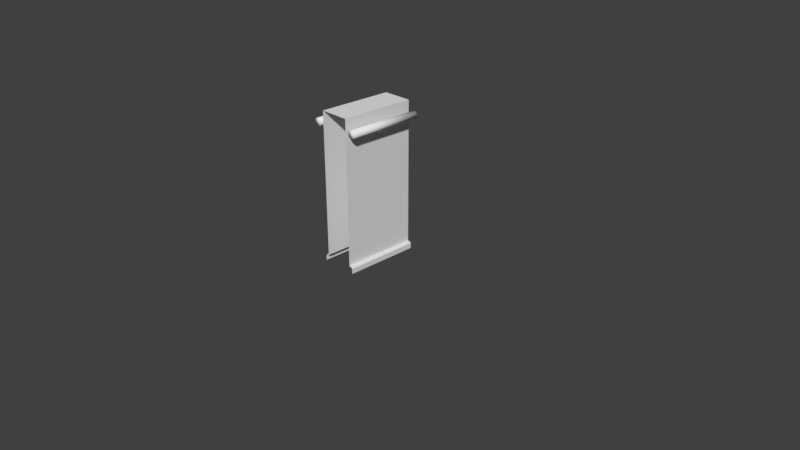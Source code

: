 # Source: wall_with_pole.blend  (saved by Blender 2.79.0; exported with 4.5.12 LTS)
import bpy
from mathutils import Matrix  # noqa: F401  (used for matrix-valued properties, if any)

bpy.ops.wm.read_factory_settings(use_empty=True)
scene = bpy.context.scene
scene.name = 'Scene'

# ---- collections
col_collection_1 = bpy.data.collections.new('Collection 1'); scene.collection.children.link(col_collection_1)

# ---- materials (node trees are filled in below, after node groups)
mat_bake = bpy.data.materials.new('bake')
mat_bake.alpha_threshold = 0.0
mat_bake.use_transparent_shadow = False
mat_bake.roughness = 0.5
mat_bake.specular_intensity = 0.0
mat_material_003 = bpy.data.materials.new('Material.003')
mat_material_003.alpha_threshold = 0.0
mat_material_003.use_transparent_shadow = False
mat_material_003.diffuse_color = (0.05781, 0.0331, 0.01521, 1.0)
mat_material_003.roughness = 0.5
mat_material_003.specular_intensity = 0.1667
mat_material_001 = bpy.data.materials.new('Material.001')
mat_material_001.alpha_threshold = 0.0
mat_material_001.use_transparent_shadow = False
mat_material_001.roughness = 0.5
mat_material_001.specular_intensity = 0.0
mat_material = bpy.data.materials.new('Material')
mat_material.alpha_threshold = 0.0
mat_material.use_transparent_shadow = False
mat_material.diffuse_color = (0.0, 0.0, 0.0, 1.0)
mat_material.roughness = 0.5
mat_material.specular_intensity = 0.0
mat_material.line_color = (0.0, 0.0, 0.0, 1.0)

# ---- material node trees

# ---- world
world_world = bpy.data.worlds.new('World'); scene.world = world_world
world_world.color = (0.05088, 0.05088, 0.05088)
world_world.use_sun_shadow = False
world_world.sun_shadow_jitter_overblur = 0.0
world_world.cycles.sampling_method = 'MANUAL'

# ---- cameras
cam_camera = bpy.data.cameras.new('Camera')
cam_camera.clip_end = 100.0
cam_camera.lens = 35.0
cam_camera.sensor_width = 32.0
cam_camera.sensor_height = 18.0
cam_camera.ortho_scale = 7.314
cam_camera.dof.focus_distance = 0.0
cam_camera.dof.aperture_fstop = 128.0

# ---- lights
light_lamp = bpy.data.lights.new('Lamp', 'POINT')
light_lamp.transmission_factor = 0.0
light_lamp.cutoff_distance = 30.0
light_lamp.energy = 100.0
light_lamp.shadow_buffer_clip_start = 1.001
light_lamp.shadow_soft_size = 0.1
light_lamp.shadow_maximum_resolution = 0.006
light_lamp.use_absolute_resolution = True

# ---- meshes
me_cylinder_009 = bpy.data.meshes.new('Cylinder.009')
me_cylinder_009.from_pydata([(-0.2495, 0.4997, 1.835), (-0.2495, -0.4998, 1.835), (-0.2533, 0.4997, 1.816), (-0.2533, -0.4998, 1.816), (-0.2644, 0.4997, 1.799), (-0.2644, -0.4998, 1.799), (-0.2809, 0.4997, 1.788), (-0.2809, -0.4998, 1.788), (-0.3003, 0.4997, 1.784), (-0.3003, -0.4998, 1.784), (-0.3198, 0.4997, 1.788), (-0.3198, -0.4998, 1.788), (-0.3363, 0.4997, 1.799), (-0.3363, -0.4998, 1.799), (-0.3473, 0.4997, 1.816), (-0.3473, -0.4998, 1.816), (-0.3512, 0.4997, 1.835), (-0.3512, -0.4998, 1.835), (-0.3473, 0.4997, 1.855), (-0.3473, -0.4998, 1.855), (-0.3363, 0.4997, 1.871), (-0.3363, -0.4998, 1.871), (-0.3198, 0.4997, 1.882), (-0.3198, -0.4998, 1.882), (-0.3003, 0.4997, 1.886), (-0.3003, -0.4998, 1.886), (-0.2809, 0.4997, 1.882), (-0.2809, -0.4998, 1.882), (-0.2644, 0.4997, 1.871), (-0.2644, -0.4998, 1.871), (-0.2533, 0.4997, 1.855), (-0.2533, -0.4998, 1.855), (-0.1946, -0.04173, 1.732), (-0.2573, -0.04204, 1.787), (-0.1949, -0.04008, 1.715), (-0.2687, -0.03884, 1.776), (-0.1957, -0.03233, 1.701), (-0.2783, -0.02973, 1.766), (-0.1968, -0.01966, 1.69), (-0.2847, -0.01609, 1.76), (-0.198, -0.00399, 1.686), (-0.287, 6.183e-09, 1.757), (-0.1993, 0.01228, 1.687), (-0.2847, 0.01609, 1.76), (-0.2003, 0.02669, 1.695), (-0.2783, 0.02973, 1.766), (-0.2009, 0.03703, 1.708), (-0.2687, 0.03884, 1.776), (-0.201, 0.04173, 1.724), (-0.2573, 0.04204, 1.787), (-0.2007, 0.04008, 1.74), (-0.2459, 0.03884, 1.798), (-0.1999, 0.03233, 1.754), (-0.2363, 0.02973, 1.808), (-0.1988, 0.01966, 1.765), (-0.2298, 0.01609, 1.815), (-0.1976, 0.00399, 1.769), (-0.2275, 1.991e-08, 1.817), (-0.1964, -0.01228, 1.768), (-0.2298, -0.01609, 1.815), (-0.1954, -0.02669, 1.76), (-0.2363, -0.02973, 1.808), (-0.1948, -0.03703, 1.747), (-0.2459, -0.03884, 1.798), (-0.2962, -0.03884, 1.803), (-0.2848, -0.04204, 1.815), (-0.3059, -0.02973, 1.794), (-0.3123, -0.01609, 1.787), (-0.3146, -2.364e-09, 1.785), (-0.3123, 0.01609, 1.787), (-0.3059, 0.02973, 1.794), (-0.2962, 0.03884, 1.803), (-0.2848, 0.04204, 1.815), (-0.2735, 0.03884, 1.826), (-0.2638, 0.02973, 1.836), (-0.2574, 0.01609, 1.842), (-0.2551, 1.136e-08, 1.844), (-0.2574, -0.01609, 1.842), (-0.2638, -0.02973, 1.836), (-0.2735, -0.03884, 1.826), (0.2, 0.5, 2.0), (0.2, -0.5, 2.0), (-0.2, 0.5, 2.0), (-0.2, -0.5, 2.0), (0.2, -0.5, 0.09023), (-0.2, -0.5, 0.09023), (-0.2, 0.5, 0.09023), (0.2, 0.5, 0.09023), (0.25, -0.5, 2.428e-07), (0.25, 0.5, 2.428e-07), (-0.25, -0.5, 1.454e-07), (-0.25, 0.5, 1.454e-07), (-0.23, -0.5, 0.09023), (-0.25, -0.5, 0.07023), (-0.25, 0.5, 0.07023), (-0.23, 0.5, 0.09023), (0.25, -0.5, 0.07023), (0.23, -0.5, 0.09023), (0.23, 0.5, 0.09023), (0.25, 0.5, 0.07023), (0.2488, -0.4997, 1.835), (0.2488, 0.4998, 1.835), (0.2527, -0.4997, 1.816), (0.2527, 0.4998, 1.816), (0.2637, -0.4997, 1.799), (0.2637, 0.4998, 1.799), (0.2802, -0.4997, 1.788), (0.2802, 0.4998, 1.788), (0.2997, -0.4997, 1.784), (0.2997, 0.4998, 1.784), (0.3191, -0.4997, 1.788), (0.3191, 0.4998, 1.788), (0.3356, -0.4997, 1.799), (0.3356, 0.4998, 1.799), (0.3467, -0.4997, 1.816), (0.3467, 0.4998, 1.816), (0.3505, -0.4997, 1.835), (0.3505, 0.4998, 1.835), (0.3467, -0.4997, 1.855), (0.3467, 0.4998, 1.855), (0.3356, -0.4997, 1.871), (0.3356, 0.4998, 1.871), (0.3191, -0.4997, 1.882), (0.3191, 0.4998, 1.882), (0.2997, -0.4997, 1.886), (0.2997, 0.4998, 1.886), (0.2802, -0.4997, 1.882), (0.2802, 0.4998, 1.882), (0.2637, -0.4997, 1.871), (0.2637, 0.4998, 1.871), (0.2527, -0.4997, 1.855), (0.2527, 0.4998, 1.855), (0.1939, 0.04173, 1.732), (0.2566, 0.04204, 1.787), (0.1942, 0.04008, 1.715), (0.268, 0.03884, 1.776), (0.195, 0.03233, 1.701), (0.2776, 0.02973, 1.766), (0.1961, 0.01966, 1.69), (0.2841, 0.01609, 1.76), (0.1974, 0.00399, 1.686), (0.2863, -1.838e-09, 1.757), (0.1986, -0.01228, 1.687), (0.2841, -0.01609, 1.76), (0.1996, -0.02669, 1.695), (0.2776, -0.02973, 1.766), (0.2002, -0.03703, 1.708), (0.268, -0.03884, 1.776), (0.2004, -0.04173, 1.724), (0.2566, -0.04204, 1.787), (0.2, -0.04008, 1.74), (0.2452, -0.03884, 1.798), (0.1993, -0.03233, 1.754), (0.2356, -0.02973, 1.808), (0.1982, -0.01966, 1.765), (0.2291, -0.01609, 1.815), (0.1969, -0.00399, 1.769), (0.2269, 3.811e-09, 1.817), (0.1957, 0.01228, 1.768), (0.2291, 0.01609, 1.815), (0.1947, 0.02669, 1.76), (0.2356, 0.02973, 1.808), (0.1941, 0.03703, 1.747), (0.2452, 0.03884, 1.798), (0.2955, 0.03884, 1.803), (0.2842, 0.04204, 1.815), (0.3052, 0.02973, 1.794), (0.3116, 0.01609, 1.787), (0.3139, -2.275e-09, 1.785), (0.3116, -0.01609, 1.787), (0.3052, -0.02973, 1.794), (0.2955, -0.03884, 1.803), (0.2842, -0.04204, 1.815), (0.2728, -0.03884, 1.826), (0.2631, -0.02973, 1.836), (0.2567, -0.01609, 1.842), (0.2544, 3.373e-09, 1.844), (0.2567, 0.01609, 1.842), (0.2631, 0.02973, 1.836), (0.2728, 0.03884, 1.826)], [], [(0, 1, 3, 2), (2, 3, 5, 4), (4, 5, 7, 6), (6, 7, 9, 8), (8, 9, 11, 10), (10, 11, 13, 12), (12, 13, 15, 14), (14, 15, 17, 16), (16, 17, 19, 18), (18, 19, 21, 20), (20, 21, 23, 22), (22, 23, 25, 24), (24, 25, 27, 26), (26, 27, 29, 28), (28, 29, 31, 30), (30, 31, 1, 0), (32, 33, 35, 34), (34, 35, 37, 36), (36, 37, 39, 38), (38, 39, 41, 40), (40, 41, 43, 42), (42, 43, 45, 44), (44, 45, 47, 46), (46, 47, 49, 48), (48, 49, 51, 50), (50, 51, 53, 52), (52, 53, 55, 54), (54, 55, 57, 56), (56, 57, 59, 58), (58, 59, 61, 60), (45, 43, 69, 70), (60, 61, 63, 62), (62, 63, 33, 32), (32, 34, 36, 38, 40, 42, 44, 46, 48, 50, 52, 54, 56, 58, 60, 62), (64, 65, 79, 78, 77, 76, 75, 74, 73, 72, 71, 70, 69, 68, 67, 66), (55, 53, 74, 75), (33, 63, 79, 65), (41, 39, 67, 68), (51, 49, 72, 73), (61, 59, 77, 78), (37, 35, 64, 66), (47, 45, 70, 71), (57, 55, 75, 76), (43, 41, 68, 69), (53, 51, 73, 74), (63, 61, 78, 79), (39, 37, 66, 67), (49, 47, 71, 72), (59, 57, 76, 77), (35, 33, 65, 64), (0, 2, 4, 6, 8, 10, 12, 14, 16, 18, 20, 22, 24, 26, 28, 30), (3, 1, 31, 29, 27, 25, 23, 21, 19, 17, 15, 13, 11, 9, 7, 5), (83, 81, 80, 82), (84, 87, 80, 81), (86, 85, 83, 82), (87, 84, 97, 98), (89, 99, 96, 88), (85, 86, 95, 92), (90, 93, 94, 91), (92, 95, 94, 93), (96, 99, 98, 97), (100, 101, 103, 102), (102, 103, 105, 104), (104, 105, 107, 106), (106, 107, 109, 108), (108, 109, 111, 110), (110, 111, 113, 112), (112, 113, 115, 114), (114, 115, 117, 116), (116, 117, 119, 118), (118, 119, 121, 120), (120, 121, 123, 122), (122, 123, 125, 124), (124, 125, 127, 126), (126, 127, 129, 128), (128, 129, 131, 130), (130, 131, 101, 100), (132, 133, 135, 134), (134, 135, 137, 136), (136, 137, 139, 138), (138, 139, 141, 140), (140, 141, 143, 142), (142, 143, 145, 144), (144, 145, 147, 146), (146, 147, 149, 148), (148, 149, 151, 150), (150, 151, 153, 152), (152, 153, 155, 154), (154, 155, 157, 156), (156, 157, 159, 158), (158, 159, 161, 160), (145, 143, 169, 170), (160, 161, 163, 162), (162, 163, 133, 132), (132, 134, 136, 138, 140, 142, 144, 146, 148, 150, 152, 154, 156, 158, 160, 162), (164, 165, 179, 178, 177, 176, 175, 174, 173, 172, 171, 170, 169, 168, 167, 166), (155, 153, 174, 175), (133, 163, 179, 165), (141, 139, 167, 168), (151, 149, 172, 173), (161, 159, 177, 178), (137, 135, 164, 166), (147, 145, 170, 171), (157, 155, 175, 176), (143, 141, 168, 169), (153, 151, 173, 174), (163, 161, 178, 179), (139, 137, 166, 167), (149, 147, 171, 172), (159, 157, 176, 177), (135, 133, 165, 164), (100, 102, 104, 106, 108, 110, 112, 114, 116, 118, 120, 122, 124, 126, 128, 130), (103, 101, 131, 129, 127, 125, 123, 121, 119, 117, 115, 113, 111, 109, 107, 105)])
me_cylinder_009.polygons.foreach_set('use_smooth', [1, 1, 1, 1, 1, 1, 1, 1, 1, 1, 1, 1, 1, 1, 1, 1, 1, 1, 1, 1, 1, 1, 1, 1, 1, 1, 1, 1, 1, 1, 1, 1, 1, 1, 1, 1, 1, 1, 1, 1, 1, 1, 1, 1, 1, 1, 1, 1, 1, 1, 1, 1, 0, 0, 0, 0, 0, 0, 0, 0, 0, 1, 1, 1, 1, 1, 1, 1, 1, 1, 1, 1, 1, 1, 1, 1, 1, 1, 1, 1, 1, 1, 1, 1, 1, 1, 1, 1, 1, 1, 1, 1, 1, 1, 1, 1, 1, 1, 1, 1, 1, 1, 1, 1, 1, 1, 1, 1, 1, 1, 1, 1, 1])
_uv = me_cylinder_009.uv_layers.new(name='Bake')
_uv.uv.foreach_set('vector', [0.8671, 0.4487, 0.8671, 0.2513, 0.8434, 0.2513, 0.8434, 0.4487, 0.2118, 0.7237, 0.4198, 0.7237, 0.4198, 0.7013, 0.2118, 0.7013, 0.8408, 0.2237, 0.8408, 0.0263, 0.8171, 0.0263, 0.8171, 0.2237, 0.7908, 0.4737, 0.9987, 0.4737, 0.9987, 0.4513, 0.7908, 0.4513, 0.8145, 0.4487, 0.8145, 0.2513, 0.7908, 0.2513, 0.7908, 0.4487, 0.7908, 0.2487, 0.9987, 0.2487, 0.9987, 0.2263, 0.7908, 0.2263, 0.8145, 0.2237, 0.8145, 0.0263, 0.7908, 0.0263, 0.7908, 0.2237, 0.7908, 0.0237, 0.9987, 0.0237, 0.9987, 0.0013, 0.7908, 0.0013, 0.7882, 0.5987, 0.7882, 0.4013, 0.7645, 0.4013, 0.7645, 0.5987, 0.6329, 0.7987, 0.8408, 0.7987, 0.8408, 0.7763, 0.6329, 0.7763, 0.7882, 0.3987, 0.7882, 0.2013, 0.7645, 0.2013, 0.7645, 0.3987, 0.6329, 0.7737, 0.8408, 0.7737, 0.8408, 0.7513, 0.6329, 0.7513, 0.604, 0.5987, 0.604, 0.4013, 0.5802, 0.4013, 0.5802, 0.5987, 0.4224, 0.6237, 0.6303, 0.6237, 0.6303, 0.6013, 0.4224, 0.6013, 0.6303, 0.5987, 0.6303, 0.4013, 0.6066, 0.4013, 0.6066, 0.5987, 0.4224, 0.6487, 0.6303, 0.6487, 0.6303, 0.6263, 0.4224, 0.6263, 0.6566, 0.1987, 0.6566, 0.0013, 0.6329, 0.0013, 0.6329, 0.1987, 0.2118, 0.6737, 0.4198, 0.6737, 0.4198, 0.6513, 0.2118, 0.6513, 0.6566, 0.3987, 0.6566, 0.2013, 0.6329, 0.2013, 0.6329, 0.3987, 0.4224, 0.6737, 0.6303, 0.6737, 0.6303, 0.6513, 0.4224, 0.6513, 0.6566, 0.5987, 0.6566, 0.4013, 0.6329, 0.4013, 0.6329, 0.5987, 0.2118, 0.6987, 0.4198, 0.6987, 0.4198, 0.6763, 0.2118, 0.6763, 0.6829, 0.1987, 0.6829, 0.0013, 0.6592, 0.0013, 0.6592, 0.1987, 0.4224, 0.6987, 0.6303, 0.6987, 0.6303, 0.6763, 0.4224, 0.6763, 0.8145, 0.5987, 0.8145, 0.5013, 0.7908, 0.5013, 0.7908, 0.5987, 0.8171, 0.5237, 0.9198, 0.5237, 0.9198, 0.5013, 0.8171, 0.5013, 0.8671, 0.6987, 0.8671, 0.6013, 0.8434, 0.6013, 0.8434, 0.6987, 0.8434, 0.8487, 0.9461, 0.8487, 0.9461, 0.8263, 0.8434, 0.8263, 0.8934, 0.4487, 0.8934, 0.3513, 0.8697, 0.3513, 0.8697, 0.4487, 0.8434, 0.8737, 0.9461, 0.8737, 0.9461, 0.8513, 0.8434, 0.8513, 0.8934, 0.7013, 0.8697, 0.7013, 0.8697, 0.7487, 0.8934, 0.7487, 0.8434, 0.8987, 0.9461, 0.8987, 0.9461, 0.8763, 0.8434, 0.8763, 0.8934, 0.6987, 0.8934, 0.6013, 0.8697, 0.6013, 0.8697, 0.6987, 0.6303, 0.7614, 0.6303, 0.7658, 0.6145, 0.7696, 0.5852, 0.7724, 0.547, 0.7737, 0.5056, 0.7733, 0.4674, 0.7712, 0.4382, 0.7678, 0.4224, 0.7636, 0.4224, 0.7592, 0.4382, 0.7554, 0.4674, 0.7526, 0.5056, 0.7513, 0.547, 0.7517, 0.5852, 0.7538, 0.6145, 0.7572, 0.7092, 0.4624, 0.7092, 0.5002, 0.7074, 0.538, 0.7041, 0.5699, 0.6997, 0.5913, 0.695, 0.5987, 0.6907, 0.5911, 0.6873, 0.5696, 0.6855, 0.5376, 0.6855, 0.4998, 0.6873, 0.462, 0.6907, 0.4301, 0.695, 0.4087, 0.6997, 0.4013, 0.7041, 0.4089, 0.7074, 0.4304, 0.9198, 0.7737, 0.9198, 0.7513, 0.8697, 0.7513, 0.8697, 0.7737, 0.9198, 0.0263, 0.896, 0.0263, 0.896, 0.0737, 0.9198, 0.0737, 0.9198, 0.7987, 0.9198, 0.7763, 0.8697, 0.7763, 0.8697, 0.7987, 0.9198, 0.0763, 0.896, 0.0763, 0.896, 0.1237, 0.9198, 0.1237, 0.9461, 0.1487, 0.9461, 0.1263, 0.896, 0.1263, 0.896, 0.1487, 0.9198, 0.1513, 0.896, 0.1513, 0.896, 0.1987, 0.9198, 0.1987, 0.9461, 0.2237, 0.9461, 0.2013, 0.896, 0.2013, 0.896, 0.2237, 0.9198, 0.2513, 0.896, 0.2513, 0.896, 0.2987, 0.9198, 0.2987, 0.9461, 0.3237, 0.9461, 0.3013, 0.896, 0.3013, 0.896, 0.3237, 0.9198, 0.3763, 0.896, 0.3763, 0.896, 0.4237, 0.9198, 0.4237, 0.9461, 0.4487, 0.9461, 0.4263, 0.896, 0.4263, 0.896, 0.4487, 0.9198, 0.6013, 0.896, 0.6013, 0.896, 0.6487, 0.9198, 0.6487, 0.9461, 0.6737, 0.9461, 0.6513, 0.896, 0.6513, 0.896, 0.6737, 0.9461, 0.7263, 0.9224, 0.7263, 0.9224, 0.7737, 0.9461, 0.7737, 0.9724, 0.7987, 0.9724, 0.7763, 0.9224, 0.7763, 0.9224, 0.7987, 0.5852, 0.2163, 0.6145, 0.2441, 0.6303, 0.2804, 0.6303, 0.3196, 0.6145, 0.3559, 0.5852, 0.3837, 0.547, 0.3987, 0.5056, 0.3987, 0.4674, 0.3837, 0.4382, 0.3559, 0.4224, 0.3196, 0.4224, 0.2804, 0.4382, 0.2441, 0.4674, 0.2163, 0.5056, 0.2013, 0.547, 0.2013, 0.2569, 0.1837, 0.2277, 0.1559, 0.2118, 0.1196, 0.2118, 0.08037, 0.2277, 0.04409, 0.2569, 0.01633, 0.2951, 0.0013, 0.3365, 0.0013, 0.3747, 0.01633, 0.4039, 0.04409, 0.4198, 0.08037, 0.4198, 0.1196, 0.4039, 0.1559, 0.3747, 0.1837, 0.3365, 0.1987, 0.2951, 0.1987, 0.9854, 0.9623, 0.9979, 0.9623, 0.9979, 0.9934, 0.9854, 0.9934, 0.2092, 0.0013, 0.0013, 0.0013, 0.0013, 0.7987, 0.2092, 0.7987, 0.8408, 0.9987, 0.8408, 0.8013, 0.0013, 0.8013, 0.0013, 0.9987, 0.525, 0.5987, 0.525, 0.4013, 0.475, 0.4013, 0.475, 0.5987, 0.4198, 0.5987, 0.4198, 0.5013, 0.2118, 0.5013, 0.2118, 0.5987, 0.5776, 0.5987, 0.5776, 0.4013, 0.5276, 0.4013, 0.5276, 0.5987, 0.4198, 0.4987, 0.4198, 0.4013, 0.2118, 0.4013, 0.2118, 0.4987, 0.4724, 0.5987, 0.4724, 0.4013, 0.4224, 0.4013, 0.4224, 0.5987, 0.2118, 0.6487, 0.4198, 0.6487, 0.4198, 0.6013, 0.2118, 0.6013, 0.8408, 0.4487, 0.8408, 0.2513, 0.8171, 0.2513, 0.8171, 0.4487, 0.7908, 0.4987, 0.9987, 0.4987, 0.9987, 0.4763, 0.7908, 0.4763, 0.8671, 0.2237, 0.8671, 0.0263, 0.8434, 0.0263, 0.8434, 0.2237, 0.6329, 0.7487, 0.8408, 0.7487, 0.8408, 0.7263, 0.6329, 0.7263, 0.7882, 0.1987, 0.7882, 0.0013, 0.7645, 0.0013, 0.7645, 0.1987, 0.6329, 0.7237, 0.8408, 0.7237, 0.8408, 0.7013, 0.6329, 0.7013, 0.7619, 0.5987, 0.7619, 0.4013, 0.7381, 0.4013, 0.7381, 0.5987, 0.6329, 0.6987, 0.8408, 0.6987, 0.8408, 0.6763, 0.6329, 0.6763, 0.7619, 0.3987, 0.7619, 0.2013, 0.7381, 0.2013, 0.7381, 0.3987, 0.6329, 0.6737, 0.8408, 0.6737, 0.8408, 0.6513, 0.6329, 0.6513, 0.7619, 0.1987, 0.7619, 0.0013, 0.7381, 0.0013, 0.7381, 0.1987, 0.6329, 0.6487, 0.8408, 0.6487, 0.8408, 0.6263, 0.6329, 0.6263, 0.7355, 0.5987, 0.7355, 0.4013, 0.7118, 0.4013, 0.7118, 0.5987, 0.6329, 0.6237, 0.8408, 0.6237, 0.8408, 0.6013, 0.6329, 0.6013, 0.7355, 0.3987, 0.7355, 0.2013, 0.7118, 0.2013, 0.7118, 0.3987, 0.4224, 0.7987, 0.6303, 0.7987, 0.6303, 0.7763, 0.4224, 0.7763, 0.7355, 0.1987, 0.7355, 0.0013, 0.7118, 0.0013, 0.7118, 0.1987, 0.2118, 0.7987, 0.4198, 0.7987, 0.4198, 0.7763, 0.2118, 0.7763, 0.7092, 0.3987, 0.7092, 0.2013, 0.6855, 0.2013, 0.6855, 0.3987, 0.2118, 0.7737, 0.4198, 0.7737, 0.4198, 0.7513, 0.2118, 0.7513, 0.7092, 0.1987, 0.7092, 0.0013, 0.6855, 0.0013, 0.6855, 0.1987, 0.4224, 0.7487, 0.6303, 0.7487, 0.6303, 0.7263, 0.4224, 0.7263, 0.6829, 0.5987, 0.6829, 0.4013, 0.6592, 0.4013, 0.6592, 0.5987, 0.2118, 0.7487, 0.4198, 0.7487, 0.4198, 0.7263, 0.2118, 0.7263, 0.8934, 0.3487, 0.8934, 0.2513, 0.8697, 0.2513, 0.8697, 0.3487, 0.8434, 0.8237, 0.9461, 0.8237, 0.9461, 0.8013, 0.8434, 0.8013, 0.8934, 0.2237, 0.8934, 0.1263, 0.8697, 0.1263, 0.8697, 0.2237, 0.8171, 0.5987, 0.9198, 0.5987, 0.9198, 0.5763, 0.8171, 0.5763, 0.8934, 0.1237, 0.8934, 0.0263, 0.8697, 0.0263, 0.8697, 0.1237, 0.8171, 0.5737, 0.9198, 0.5737, 0.9198, 0.5513, 0.8171, 0.5513, 0.9198, 0.3263, 0.896, 0.3263, 0.896, 0.3737, 0.9198, 0.3737, 0.8171, 0.5487, 0.9198, 0.5487, 0.9198, 0.5263, 0.8171, 0.5263, 0.8671, 0.7987, 0.8671, 0.7013, 0.8434, 0.7013, 0.8434, 0.7987, 0.6303, 0.7114, 0.6303, 0.7158, 0.6145, 0.7196, 0.5852, 0.7224, 0.547, 0.7237, 0.5056, 0.7233, 0.4674, 0.7212, 0.4382, 0.7178, 0.4224, 0.7136, 0.4224, 0.7092, 0.4382, 0.7054, 0.4674, 0.7026, 0.5056, 0.7013, 0.547, 0.7017, 0.5852, 0.7038, 0.6145, 0.7072, 0.661, 0.338, 0.6592, 0.3002, 0.6592, 0.2624, 0.661, 0.2304, 0.6643, 0.2089, 0.6687, 0.2013, 0.6734, 0.2087, 0.6778, 0.2301, 0.6811, 0.262, 0.6829, 0.2998, 0.6829, 0.3376, 0.6811, 0.3696, 0.6778, 0.3911, 0.6734, 0.3987, 0.6687, 0.3913, 0.6643, 0.3699, 0.9461, 0.6987, 0.9461, 0.6763, 0.896, 0.6763, 0.896, 0.6987, 0.9198, 0.7013, 0.896, 0.7013, 0.896, 0.7487, 0.9198, 0.7487, 0.9724, 0.0487, 0.9724, 0.0263, 0.9224, 0.0263, 0.9224, 0.0487, 0.9461, 0.0513, 0.9224, 0.0513, 0.9224, 0.0987, 0.9461, 0.0987, 0.9724, 0.1237, 0.9724, 0.1013, 0.9224, 0.1013, 0.9224, 0.1237, 0.9461, 0.1513, 0.9224, 0.1513, 0.9224, 0.1987, 0.9461, 0.1987, 0.9724, 0.2737, 0.9724, 0.2513, 0.9224, 0.2513, 0.9224, 0.2737, 0.9461, 0.3263, 0.9224, 0.3263, 0.9224, 0.3737, 0.9461, 0.3737, 0.9724, 0.2987, 0.9724, 0.2763, 0.9224, 0.2763, 0.9224, 0.2987, 0.9461, 0.3763, 0.9224, 0.3763, 0.9224, 0.4237, 0.9461, 0.4237, 0.9724, 0.5237, 0.9724, 0.5013, 0.9224, 0.5013, 0.9224, 0.5237, 0.9461, 0.5263, 0.9224, 0.5263, 0.9224, 0.5737, 0.9461, 0.5737, 0.9724, 0.5987, 0.9724, 0.5763, 0.9224, 0.5763, 0.9224, 0.5987, 0.9461, 0.6013, 0.9224, 0.6013, 0.9224, 0.6487, 0.9461, 0.6487, 0.9724, 0.7237, 0.9724, 0.7013, 0.9224, 0.7013, 0.9224, 0.7237, 0.4039, 0.3559, 0.3747, 0.3837, 0.3365, 0.3987, 0.2951, 0.3987, 0.2569, 0.3837, 0.2277, 0.3559, 0.2118, 0.3196, 0.2118, 0.2804, 0.2277, 0.2441, 0.2569, 0.2163, 0.2951, 0.2013, 0.3365, 0.2013, 0.3747, 0.2163, 0.4039, 0.2441, 0.4198, 0.2804, 0.4198, 0.3196, 0.6145, 0.1559, 0.5852, 0.1837, 0.547, 0.1987, 0.5056, 0.1987, 0.4674, 0.1837, 0.4382, 0.1559, 0.4224, 0.1196, 0.4224, 0.08037, 0.4382, 0.04409, 0.4674, 0.01633, 0.5056, 0.0013, 0.547, 0.0013, 0.5852, 0.01633, 0.6145, 0.04409, 0.6303, 0.08037, 0.6303, 0.1196])
me_cylinder_009.materials.append(mat_bake)
me_cylinder_009.use_remesh_preserve_volume = False
me_cylinder_009.use_remesh_preserve_attributes = False
me_cylinder_009.use_mirror_vertex_groups = False
me_cylinder_009.update()
me_cylinder_008 = bpy.data.meshes.new('Cylinder.008')
me_cylinder_008.from_pydata([(0.0, 1.0, -1.002), (0.0, 1.0, 1.002), (0.3827, 0.9239, -1.002), (0.3827, 0.9239, 1.002), (0.7071, 0.7071, -1.002), (0.7071, 0.7071, 1.002), (0.9239, 0.3827, -1.002), (0.9239, 0.3827, 1.002), (1.0, -4.027e-08, -1.002), (1.0, -4.768e-08, 1.002), (0.9239, -0.3827, -1.002), (0.9239, -0.3827, 1.002), (0.7071, -0.7071, -1.002), (0.7071, -0.7071, 1.002), (0.3827, -0.9239, -1.002), (0.3827, -0.9239, 1.002), (1.51e-07, -1.0, -1.002), (1.51e-07, -1.0, 1.002), (-0.3827, -0.9239, -1.002), (-0.3827, -0.9239, 1.002), (-0.7071, -0.7071, -1.002), (-0.7071, -0.7071, 1.002), (-0.9239, -0.3827, -1.002), (-0.9239, -0.3827, 1.002), (-1.0, 1.537e-08, -1.002), (-1.0, 7.953e-09, 1.002), (-0.9239, 0.3827, -1.002), (-0.9239, 0.3827, 1.002), (-0.7071, 0.7071, -1.002), (-0.7071, 0.7071, 1.002), (-0.3827, 0.9239, -1.002), (-0.3827, 0.9239, 1.002), (2.038, 2.079, 0.0837), (0.9468, 0.8465, 0.08433), (2.358, 2.072, 0.08039), (1.17, 0.6228, 0.07791), (2.642, 2.057, 0.06484), (1.36, 0.4333, 0.05963), (2.846, 2.035, 0.03942), (1.487, 0.3066, 0.03227), (2.938, 2.011, 0.008003), (1.531, 0.2621, 6.716e-10), (2.905, 1.987, -0.02464), (1.487, 0.3066, -0.03227), (2.752, 1.967, -0.05353), (1.36, 0.4333, -0.05963), (2.502, 1.955, -0.07427), (1.17, 0.6228, -0.07791), (2.193, 1.952, -0.0837), (0.9468, 0.8465, -0.08433), (1.873, 1.958, -0.08039), (0.7231, 1.07, -0.07791), (1.589, 1.974, -0.06484), (0.5336, 1.26, -0.05963), (1.385, 1.995, -0.03942), (0.4069, 1.386, -0.03227), (1.293, 2.02, -0.008002), (0.3624, 1.431, 3.143e-08), (1.326, 2.044, 0.02464), (0.4069, 1.386, 0.03227), (1.479, 2.063, 0.05353), (0.5336, 1.26, 0.05963), (1.729, 2.075, 0.07427), (0.7231, 1.07, 0.07791), (0.6284, 0.0809, 0.07791), (0.4048, 0.3045, 0.08433), (0.818, -0.1087, 0.05963), (0.9447, -0.2354, 0.03227), (0.9892, -0.2798, -9.215e-09), (0.9447, -0.2354, -0.03227), (0.818, -0.1087, -0.05963), (0.6284, 0.0809, -0.07791), (0.4048, 0.3045, -0.08433), (0.1812, 0.5281, -0.07791), (-0.008393, 0.7177, -0.05963), (-0.1351, 0.8444, -0.03227), (-0.1795, 0.8889, 2.154e-08), (-0.1351, 0.8444, 0.03227), (-0.008393, 0.7177, 0.05963), (0.1812, 0.5281, 0.07791), (-3.238, 9.834, -1.003), (-3.238, 9.834, 1.003), (-3.238, 1.972, -1.003), (-3.238, 1.972, 1.003), (34.3, 9.834, 1.003), (34.3, 1.972, 1.003), (34.3, 1.972, -1.003), (34.3, 9.834, -1.003), (36.07, 10.82, 1.003), (36.07, 10.82, -1.003), (36.07, 0.9895, 1.003), (36.07, 0.9895, -1.003), (34.3, 1.383, 1.003), (34.69, 0.9895, 1.003), (34.69, 0.9895, -1.003), (34.3, 1.383, -1.003), (34.69, 10.82, 1.003), (34.3, 10.42, 1.003), (34.3, 10.42, -1.003), (34.69, 10.82, -1.003), (1.947e-07, 10.79, 1.002), (1.947e-07, 10.79, -1.002), (0.3827, 10.87, 1.002), (0.3827, 10.87, -1.002), (0.7071, 11.09, 1.002), (0.7071, 11.09, -1.002), (0.9239, 11.41, 1.002), (0.9239, 11.41, -1.002), (1.0, 11.79, 1.002), (1.0, 11.79, -1.002), (0.9239, 12.18, 1.002), (0.9239, 12.18, -1.002), (0.7071, 12.5, 1.002), (0.7071, 12.5, -1.002), (0.3827, 12.72, 1.002), (0.3827, 12.72, -1.002), (-4.371e-08, 12.79, 1.002), (-4.371e-08, 12.79, -1.002), (-0.3827, 12.72, 1.002), (-0.3827, 12.72, -1.002), (-0.7071, 12.5, 1.002), (-0.7071, 12.5, -1.002), (-0.9239, 12.18, 1.002), (-0.9239, 12.18, -1.002), (-1.0, 11.79, 1.002), (-1.0, 11.79, -1.002), (-0.9239, 11.41, 1.002), (-0.9239, 11.41, -1.002), (-0.7071, 11.09, 1.002), (-0.7071, 11.09, -1.002), (-0.3827, 10.87, 1.002), (-0.3827, 10.87, -1.002), (2.038, 9.715, -0.0837), (0.9468, 10.95, -0.08433), (2.358, 9.721, -0.08039), (1.17, 11.17, -0.07791), (2.642, 9.736, -0.06484), (1.36, 11.36, -0.05963), (2.846, 9.758, -0.03942), (1.487, 11.49, -0.03227), (2.938, 9.782, -0.008002), (1.531, 11.53, 5.788e-07), (2.905, 9.806, 0.02464), (1.487, 11.49, 0.03227), (2.752, 9.826, 0.05353), (1.36, 11.36, 0.05963), (2.502, 9.838, 0.07427), (1.17, 11.17, 0.07791), (2.193, 9.841, 0.0837), (0.9468, 10.95, 0.08433), (1.873, 9.835, 0.08039), (0.7231, 10.72, 0.07791), (1.589, 9.82, 0.06485), (0.5336, 10.53, 0.05963), (1.385, 9.798, 0.03943), (0.4069, 10.41, 0.03227), (1.293, 9.773, 0.008003), (0.3624, 10.36, 5.092e-07), (1.326, 9.75, -0.02464), (0.4069, 10.41, -0.03227), (1.479, 9.73, -0.05353), (0.5336, 10.53, -0.05963), (1.729, 9.718, -0.07427), (0.7231, 10.72, -0.07791), (0.6284, 11.71, -0.07791), (0.4048, 11.49, -0.08433), (0.818, 11.9, -0.05963), (0.9447, 12.03, -0.03227), (0.9892, 12.07, 6.067e-07), (0.9447, 12.03, 0.03227), (0.818, 11.9, 0.05963), (0.6284, 11.71, 0.07791), (0.4048, 11.49, 0.08433), (0.1812, 11.26, 0.07791), (-0.008393, 11.08, 0.05963), (-0.1351, 10.95, 0.03227), (-0.1795, 10.9, 5.371e-07), (-0.1351, 10.95, -0.03227), (-0.008393, 11.08, -0.05963), (0.1812, 11.26, -0.07791)], [], [(0, 1, 3, 2), (2, 3, 5, 4), (4, 5, 7, 6), (6, 7, 9, 8), (8, 9, 11, 10), (10, 11, 13, 12), (12, 13, 15, 14), (14, 15, 17, 16), (16, 17, 19, 18), (18, 19, 21, 20), (20, 21, 23, 22), (22, 23, 25, 24), (24, 25, 27, 26), (26, 27, 29, 28), (28, 29, 31, 30), (30, 31, 1, 0), (32, 33, 35, 34), (34, 35, 37, 36), (36, 37, 39, 38), (38, 39, 41, 40), (40, 41, 43, 42), (42, 43, 45, 44), (44, 45, 47, 46), (46, 47, 49, 48), (48, 49, 51, 50), (50, 51, 53, 52), (52, 53, 55, 54), (54, 55, 57, 56), (56, 57, 59, 58), (58, 59, 61, 60), (45, 43, 69, 70), (60, 61, 63, 62), (62, 63, 33, 32), (32, 34, 36, 38, 40, 42, 44, 46, 48, 50, 52, 54, 56, 58, 60, 62), (64, 65, 79, 78, 77, 76, 75, 74, 73, 72, 71, 70, 69, 68, 67, 66), (55, 53, 74, 75), (33, 63, 79, 65), (41, 39, 67, 68), (51, 49, 72, 73), (61, 59, 77, 78), (37, 35, 64, 66), (47, 45, 70, 71), (57, 55, 75, 76), (43, 41, 68, 69), (53, 51, 73, 74), (63, 61, 78, 79), (39, 37, 66, 67), (49, 47, 71, 72), (59, 57, 76, 77), (35, 33, 65, 64), (0, 2, 4, 6, 8, 10, 12, 14, 16, 18, 20, 22, 24, 26, 28, 30), (3, 1, 31, 29, 27, 25, 23, 21, 19, 17, 15, 13, 11, 9, 7, 5), (83, 81, 80, 82), (84, 87, 80, 81), (86, 85, 83, 82), (87, 84, 97, 98), (89, 99, 96, 88), (85, 86, 95, 92), (90, 93, 94, 91), (92, 95, 94, 93), (96, 99, 98, 97), (100, 101, 103, 102), (102, 103, 105, 104), (104, 105, 107, 106), (106, 107, 109, 108), (108, 109, 111, 110), (110, 111, 113, 112), (112, 113, 115, 114), (114, 115, 117, 116), (116, 117, 119, 118), (118, 119, 121, 120), (120, 121, 123, 122), (122, 123, 125, 124), (124, 125, 127, 126), (126, 127, 129, 128), (128, 129, 131, 130), (130, 131, 101, 100), (132, 133, 135, 134), (134, 135, 137, 136), (136, 137, 139, 138), (138, 139, 141, 140), (140, 141, 143, 142), (142, 143, 145, 144), (144, 145, 147, 146), (146, 147, 149, 148), (148, 149, 151, 150), (150, 151, 153, 152), (152, 153, 155, 154), (154, 155, 157, 156), (156, 157, 159, 158), (158, 159, 161, 160), (145, 143, 169, 170), (160, 161, 163, 162), (162, 163, 133, 132), (132, 134, 136, 138, 140, 142, 144, 146, 148, 150, 152, 154, 156, 158, 160, 162), (164, 165, 179, 178, 177, 176, 175, 174, 173, 172, 171, 170, 169, 168, 167, 166), (155, 153, 174, 175), (133, 163, 179, 165), (141, 139, 167, 168), (151, 149, 172, 173), (161, 159, 177, 178), (137, 135, 164, 166), (147, 145, 170, 171), (157, 155, 175, 176), (143, 141, 168, 169), (153, 151, 173, 174), (163, 161, 178, 179), (139, 137, 166, 167), (149, 147, 171, 172), (159, 157, 176, 177), (135, 133, 165, 164), (100, 102, 104, 106, 108, 110, 112, 114, 116, 118, 120, 122, 124, 126, 128, 130), (103, 101, 131, 129, 127, 125, 123, 121, 119, 117, 115, 113, 111, 109, 107, 105)])
me_cylinder_008.polygons.foreach_set('use_smooth', [1, 1, 1, 1, 1, 1, 1, 1, 1, 1, 1, 1, 1, 1, 1, 1, 1, 1, 1, 1, 1, 1, 1, 1, 1, 1, 1, 1, 1, 1, 1, 1, 1, 1, 1, 1, 1, 1, 1, 1, 1, 1, 1, 1, 1, 1, 1, 1, 1, 1, 1, 1, 0, 0, 0, 0, 0, 0, 0, 0, 0, 1, 1, 1, 1, 1, 1, 1, 1, 1, 1, 1, 1, 1, 1, 1, 1, 1, 1, 1, 1, 1, 1, 1, 1, 1, 1, 1, 1, 1, 1, 1, 1, 1, 1, 1, 1, 1, 1, 1, 1, 1, 1, 1, 1, 1, 1, 1, 1, 1, 1, 1, 1])
me_cylinder_008.polygons.foreach_set('material_index', [0, 0, 0, 0, 0, 0, 0, 0, 0, 0, 0, 0, 0, 0, 0, 0, 0, 0, 0, 0, 0, 0, 0, 0, 0, 0, 0, 0, 0, 0, 0, 0, 0, 0, 0, 0, 0, 0, 0, 0, 0, 0, 0, 0, 0, 0, 0, 0, 0, 0, 0, 0, 2, 1, 1, 1, 1, 1, 1, 1, 1, 0, 0, 0, 0, 0, 0, 0, 0, 0, 0, 0, 0, 0, 0, 0, 0, 0, 0, 0, 0, 0, 0, 0, 0, 0, 0, 0, 0, 0, 0, 0, 0, 0, 0, 0, 0, 0, 0, 0, 0, 0, 0, 0, 0, 0, 0, 0, 0, 0, 0, 0, 0])
_uv = me_cylinder_008.uv_layers.new(name='UVMap')
_uv.uv.foreach_set('vector', [0.0, 0.0, 0.0, 0.0, 0.0, 0.0, 0.0, 0.0, 0.0, 0.0, 0.0, 0.0, 0.0, 0.0, 0.0, 0.0, 0.0, 0.0, 0.0, 0.0, 0.0, 0.0, 0.0, 0.0, 0.0, 0.0, 0.0, 0.0, 0.0, 0.0, 0.0, 0.0, 0.0, 0.0, 0.0, 0.0, 0.0, 0.0, 0.0, 0.0, 0.0, 0.0, 0.0, 0.0, 0.0, 0.0, 0.0, 0.0, 0.0, 0.0, 0.0, 0.0, 0.0, 0.0, 0.0, 0.0, 0.0, 0.0, 0.0, 0.0, 0.0, 0.0, 0.0, 0.0, 0.0, 0.0, 0.0, 0.0, 0.0, 0.0, 0.0, 0.0, 0.0, 0.0, 0.0, 0.0, 0.0, 0.0, 0.0, 0.0, 0.0, 0.0, 0.0, 0.0, 0.0, 0.0, 0.0, 0.0, 0.0, 0.0, 0.0, 0.0, 0.0, 0.0, 0.0, 0.0, 0.0, 0.0, 0.0, 0.0, 0.0, 0.0, 0.0, 0.0, 0.0, 0.0, 0.0, 0.0, 0.0, 0.0, 0.0, 0.0, 0.0, 0.0, 0.0, 0.0, 0.0, 0.0, 0.0, 0.0, 0.0, 0.0, 0.0, 0.0, 0.0, 0.0, 0.0, 0.0, 0.0, 0.0, 0.0, 0.0, 0.0, 0.0, 0.0, 0.0, 0.0, 0.0, 0.0, 0.0, 0.0, 0.0, 0.0, 0.0, 0.0, 0.0, 0.0, 0.0, 0.0, 0.0, 0.0, 0.0, 0.0, 0.0, 0.0, 0.0, 0.0, 0.0, 0.0, 0.0, 0.0, 0.0, 0.0, 0.0, 0.0, 0.0, 0.0, 0.0, 0.0, 0.0, 0.0, 0.0, 0.0, 0.0, 0.0, 0.0, 0.0, 0.0, 0.0, 0.0, 0.0, 0.0, 0.0, 0.0, 0.0, 0.0, 0.0, 0.0, 0.0, 0.0, 0.0, 0.0, 0.0, 0.0, 0.0, 0.0, 0.0, 0.0, 0.0, 0.0, 0.0, 0.0, 0.0, 0.0, 0.0, 0.0, 0.0, 0.0, 0.0, 0.0, 0.0, 0.0, 0.0, 0.0, 0.0, 0.0, 0.0, 0.0, 0.0, 0.0, 0.0, 0.0, 0.0, 0.0, 0.0, 0.0, 0.0, 0.0, 0.0, 0.0, 0.0, 0.0, 0.0, 0.0, 0.0, 0.0, 0.0, 0.0, 0.0, 0.0, 0.0, 0.0, 0.0, 0.0, 0.0, 0.0, 0.0, 0.0, 0.0, 0.0, 0.0, 0.0, 0.0, 0.0, 0.0, 0.0, 0.0, 0.0, 0.0, 0.0, 0.0, 0.0, 0.0, 0.0, 0.0, 0.0, 0.0, 0.0, 0.0, 0.0, 0.0, 0.0, 0.0, 0.0, 0.0, 0.0, 0.0, 0.0, 0.0, 0.0, 0.0, 0.0, 0.0, 0.0, 0.0, 0.0, 0.0, 0.0, 0.0, 0.0, 0.0, 0.0, 0.0, 0.0, 0.0, 0.0, 0.0, 0.0, 0.0, 0.0, 0.0, 0.0, 0.0, 0.0, 0.0, 0.0, 0.0, 0.0, 0.0, 0.0, 0.0, 0.0, 0.0, 0.0, 0.0, 0.0, 0.0, 0.0, 0.0, 0.0, 0.0, 0.0, 0.0, 0.0, 0.0, 0.0, 0.0, 0.0, 0.0, 0.0, 0.0, 0.0, 0.0, 0.0, 0.0, 0.0, 0.0, 0.0, 0.0, 0.0, 0.0, 0.0, 0.0, 0.0, 0.0, 0.0, 0.0, 0.0, 0.0, 0.0, 0.0, 0.0, 0.0, 0.0, 0.0, 0.0, 0.0, 0.0, 0.0, 0.0, 0.0, 0.0, 0.0, 0.0, 0.0, 0.0, 0.0, 0.0, 0.0, 0.0, 0.0, 0.0, 0.0, 0.0, 0.0, 0.0, 0.0, 0.0, 0.0, 0.0, 0.0, 0.0, 0.0, 0.0, 0.0, 0.0, 0.0, 0.0, 0.0, 0.0, 0.0, 0.0, 0.0, 0.0, 0.0, 0.0, 0.0, 0.0, 0.0, 0.0, 0.0, 0.0, 0.0, 0.0, 0.0, 0.0, 0.0, 0.0, 0.0, 0.0, 0.0, 0.0, 0.0, 0.0, 0.0, 0.0, 0.0, 0.0, 0.0, 0.0, 0.0, 0.0, 0.0, 0.0, 0.0, 0.0, 0.0, 0.0, 0.0, 0.0, 0.0, 0.0, 0.0, 0.0, 0.0, 0.0, 0.0, 0.0, 0.0, 0.0, 0.0, 0.0, 0.0, 0.0, 0.0, 0.0, 0.0, 0.0, 0.0, 0.0, 0.0, 0.0, 0.0, 0.0, 0.0, 0.0, 0.0, 0.0, 0.0, 0.0, 0.0, 0.0, 0.0, 0.0, 0.0, 0.0, 0.0, 0.0, 0.0, 0.0, 0.0, 0.0, 0.0, 0.0, 0.0, 0.0, 0.0, 0.0, 0.0, 0.0, 0.0, 0.0, 0.0, 0.0, 0.0, 0.0, 0.0, 0.0, 0.0, 0.0, 0.0, 0.0, 0.0, 0.0, 0.0, 0.0, 0.0, 0.0, 0.0, 0.0, 0.0, 0.0, 0.0, 0.0, 0.0, 0.0, 0.0, 0.0, 0.0, 0.0, 0.0, 0.0, 0.3841, 0.4101, 0.6001, 0.4101, 0.6001, 0.9501, 0.3841, 0.9501, 0.0, 0.04512, 1.0, 0.04512, 1.0, 1.0, 0.0, 1.0, 0.0, 0.04512, 1.0, 0.04512, 1.0, 1.0, 0.0, 1.0, 0.9771, 0.07264, 0.008051, 0.07264, 0.008051, 0.05811, 0.9771, 0.05811, 1.0, 0.0, 1.0, 0.03512, 0.0, 0.03512, 0.0, 0.0, 0.01353, 0.09251, 0.9903, 0.09251, 0.9903, 0.1072, 0.01353, 0.1072, 1.0, 0.0, 1.0, 0.03512, 0.0, 0.03512, 0.0, 0.0, 0.01353, 0.1072, 0.9903, 0.1072, 0.9903, 0.1169, 0.01353, 0.1169, 0.008051, 0.04842, 0.9771, 0.04842, 0.9771, 0.05811, 0.008051, 0.05811, 0.0, 0.0, 0.0, 0.0, 0.0, 0.0, 0.0, 0.0, 0.0, 0.0, 0.0, 0.0, 0.0, 0.0, 0.0, 0.0, 0.0, 0.0, 0.0, 0.0, 0.0, 0.0, 0.0, 0.0, 0.0, 0.0, 0.0, 0.0, 0.0, 0.0, 0.0, 0.0, 0.0, 0.0, 0.0, 0.0, 0.0, 0.0, 0.0, 0.0, 0.0, 0.0, 0.0, 0.0, 0.0, 0.0, 0.0, 0.0, 0.0, 0.0, 0.0, 0.0, 0.0, 0.0, 0.0, 0.0, 0.0, 0.0, 0.0, 0.0, 0.0, 0.0, 0.0, 0.0, 0.0, 0.0, 0.0, 0.0, 0.0, 0.0, 0.0, 0.0, 0.0, 0.0, 0.0, 0.0, 0.0, 0.0, 0.0, 0.0, 0.0, 0.0, 0.0, 0.0, 0.0, 0.0, 0.0, 0.0, 0.0, 0.0, 0.0, 0.0, 0.0, 0.0, 0.0, 0.0, 0.0, 0.0, 0.0, 0.0, 0.0, 0.0, 0.0, 0.0, 0.0, 0.0, 0.0, 0.0, 0.0, 0.0, 0.0, 0.0, 0.0, 0.0, 0.0, 0.0, 0.0, 0.0, 0.0, 0.0, 0.0, 0.0, 0.0, 0.0, 0.0, 0.0, 0.0, 0.0, 0.0, 0.0, 0.0, 0.0, 0.0, 0.0, 0.0, 0.0, 0.0, 0.0, 0.0, 0.0, 0.0, 0.0, 0.0, 0.0, 0.0, 0.0, 0.0, 0.0, 0.0, 0.0, 0.0, 0.0, 0.0, 0.0, 0.0, 0.0, 0.0, 0.0, 0.0, 0.0, 0.0, 0.0, 0.0, 0.0, 0.0, 0.0, 0.0, 0.0, 0.0, 0.0, 0.0, 0.0, 0.0, 0.0, 0.0, 0.0, 0.0, 0.0, 0.0, 0.0, 0.0, 0.0, 0.0, 0.0, 0.0, 0.0, 0.0, 0.0, 0.0, 0.0, 0.0, 0.0, 0.0, 0.0, 0.0, 0.0, 0.0, 0.0, 0.0, 0.0, 0.0, 0.0, 0.0, 0.0, 0.0, 0.0, 0.0, 0.0, 0.0, 0.0, 0.0, 0.0, 0.0, 0.0, 0.0, 0.0, 0.0, 0.0, 0.0, 0.0, 0.0, 0.0, 0.0, 0.0, 0.0, 0.0, 0.0, 0.0, 0.0, 0.0, 0.0, 0.0, 0.0, 0.0, 0.0, 0.0, 0.0, 0.0, 0.0, 0.0, 0.0, 0.0, 0.0, 0.0, 0.0, 0.0, 0.0, 0.0, 0.0, 0.0, 0.0, 0.0, 0.0, 0.0, 0.0, 0.0, 0.0, 0.0, 0.0, 0.0, 0.0, 0.0, 0.0, 0.0, 0.0, 0.0, 0.0, 0.0, 0.0, 0.0, 0.0, 0.0, 0.0, 0.0, 0.0, 0.0, 0.0, 0.0, 0.0, 0.0, 0.0, 0.0, 0.0, 0.0, 0.0, 0.0, 0.0, 0.0, 0.0, 0.0, 0.0, 0.0, 0.0, 0.0, 0.0, 0.0, 0.0, 0.0, 0.0, 0.0, 0.0, 0.0, 0.0, 0.0, 0.0, 0.0, 0.0, 0.0, 0.0, 0.0, 0.0, 0.0, 0.0, 0.0, 0.0, 0.0, 0.0, 0.0, 0.0, 0.0, 0.0, 0.0, 0.0, 0.0, 0.0, 0.0, 0.0, 0.0, 0.0, 0.0, 0.0, 0.0, 0.0, 0.0, 0.0, 0.0, 0.0, 0.0, 0.0, 0.0, 0.0, 0.0, 0.0, 0.0, 0.0, 0.0, 0.0, 0.0, 0.0, 0.0, 0.0, 0.0, 0.0, 0.0, 0.0, 0.0, 0.0, 0.0, 0.0, 0.0, 0.0, 0.0, 0.0, 0.0, 0.0, 0.0, 0.0, 0.0, 0.0, 0.0, 0.0, 0.0, 0.0, 0.0, 0.0, 0.0, 0.0, 0.0, 0.0, 0.0, 0.0, 0.0, 0.0, 0.0, 0.0, 0.0, 0.0, 0.0, 0.0, 0.0, 0.0, 0.0, 0.0, 0.0, 0.0, 0.0, 0.0, 0.0, 0.0, 0.0, 0.0, 0.0, 0.0, 0.0, 0.0, 0.0, 0.0, 0.0, 0.0, 0.0, 0.0, 0.0, 0.0, 0.0, 0.0, 0.0, 0.0, 0.0, 0.0, 0.0, 0.0, 0.0, 0.0, 0.0, 0.0, 0.0, 0.0, 0.0, 0.0, 0.0, 0.0, 0.0, 0.0, 0.0, 0.0, 0.0, 0.0, 0.0, 0.0, 0.0, 0.0, 0.0, 0.0, 0.0, 0.0, 0.0, 0.0, 0.0, 0.0, 0.0, 0.0, 0.0, 0.0, 0.0, 0.0, 0.0, 0.0, 0.0, 0.0, 0.0, 0.0, 0.0, 0.0, 0.0, 0.0, 0.0, 0.0, 0.0, 0.0, 0.0, 0.0, 0.0, 0.0, 0.0, 0.0, 0.0, 0.0, 0.0, 0.0, 0.0, 0.0, 0.0, 0.0, 0.0, 0.0, 0.0, 0.0, 0.0, 0.0, 0.0, 0.0, 0.0, 0.0, 0.0, 0.0, 0.0, 0.0, 0.0, 0.0, 0.0, 0.0, 0.0, 0.0, 0.0, 0.0, 0.0, 0.0, 0.0, 0.0, 0.0, 0.0, 0.0])
me_cylinder_008.materials.append(mat_material_003)
me_cylinder_008.materials.append(mat_material_001)
me_cylinder_008.materials.append(mat_material)
me_cylinder_008.use_remesh_preserve_volume = False
me_cylinder_008.use_remesh_preserve_attributes = False
me_cylinder_008.use_mirror_vertex_groups = False
me_cylinder_008.update()
me_cylinder_003 = bpy.data.meshes.new('Cylinder.003')
me_cylinder_003.from_pydata([(0.0, 1.0, -1.002), (0.0, 1.0, 1.002), (0.3827, 0.9239, -1.002), (0.3827, 0.9239, 1.002), (0.7071, 0.7071, -1.002), (0.7071, 0.7071, 1.002), (0.9239, 0.3827, -1.002), (0.9239, 0.3827, 1.002), (1.0, -4.027e-08, -1.002), (1.0, -4.768e-08, 1.002), (0.9239, -0.3827, -1.002), (0.9239, -0.3827, 1.002), (0.7071, -0.7071, -1.002), (0.7071, -0.7071, 1.002), (0.3827, -0.9239, -1.002), (0.3827, -0.9239, 1.002), (1.51e-07, -1.0, -1.002), (1.51e-07, -1.0, 1.002), (-0.3827, -0.9239, -1.002), (-0.3827, -0.9239, 1.002), (-0.7071, -0.7071, -1.002), (-0.7071, -0.7071, 1.002), (-0.9239, -0.3827, -1.002), (-0.9239, -0.3827, 1.002), (-1.0, 1.537e-08, -1.002), (-1.0, 7.953e-09, 1.002), (-0.9239, 0.3827, -1.002), (-0.9239, 0.3827, 1.002), (-0.7071, 0.7071, -1.002), (-0.7071, 0.7071, 1.002), (-0.3827, 0.9239, -1.002), (-0.3827, 0.9239, 1.002), (2.038, 2.079, 0.0837), (0.9468, 0.8465, 0.08433), (2.358, 2.072, 0.08039), (1.17, 0.6228, 0.07791), (2.642, 2.057, 0.06484), (1.36, 0.4333, 0.05963), (2.846, 2.035, 0.03942), (1.487, 0.3066, 0.03227), (2.938, 2.011, 0.008003), (1.531, 0.2621, 6.716e-10), (2.905, 1.987, -0.02464), (1.487, 0.3066, -0.03227), (2.752, 1.967, -0.05353), (1.36, 0.4333, -0.05963), (2.502, 1.955, -0.07427), (1.17, 0.6228, -0.07791), (2.193, 1.952, -0.0837), (0.9468, 0.8465, -0.08433), (1.873, 1.958, -0.08039), (0.7231, 1.07, -0.07791), (1.589, 1.974, -0.06484), (0.5336, 1.26, -0.05963), (1.385, 1.995, -0.03942), (0.4069, 1.386, -0.03227), (1.293, 2.02, -0.008002), (0.3624, 1.431, 3.143e-08), (1.326, 2.044, 0.02464), (0.4069, 1.386, 0.03227), (1.479, 2.063, 0.05353), (0.5336, 1.26, 0.05963), (1.729, 2.075, 0.07427), (0.7231, 1.07, 0.07791), (0.6284, 0.0809, 0.07791), (0.4048, 0.3045, 0.08433), (0.818, -0.1087, 0.05963), (0.9447, -0.2354, 0.03227), (0.9892, -0.2798, -9.215e-09), (0.9447, -0.2354, -0.03227), (0.818, -0.1087, -0.05963), (0.6284, 0.0809, -0.07791), (0.4048, 0.3045, -0.08433), (0.1812, 0.5281, -0.07791), (-0.008393, 0.7177, -0.05963), (-0.1351, 0.8444, -0.03227), (-0.1795, 0.8889, 2.154e-08), (-0.1351, 0.8444, 0.03227), (-0.008393, 0.7177, 0.05963), (0.1812, 0.5281, 0.07791)], [], [(0, 1, 3, 2), (2, 3, 5, 4), (4, 5, 7, 6), (6, 7, 9, 8), (8, 9, 11, 10), (10, 11, 13, 12), (12, 13, 15, 14), (14, 15, 17, 16), (16, 17, 19, 18), (18, 19, 21, 20), (20, 21, 23, 22), (22, 23, 25, 24), (24, 25, 27, 26), (26, 27, 29, 28), (28, 29, 31, 30), (30, 31, 1, 0), (32, 33, 35, 34), (34, 35, 37, 36), (36, 37, 39, 38), (38, 39, 41, 40), (40, 41, 43, 42), (42, 43, 45, 44), (44, 45, 47, 46), (46, 47, 49, 48), (48, 49, 51, 50), (50, 51, 53, 52), (52, 53, 55, 54), (54, 55, 57, 56), (56, 57, 59, 58), (58, 59, 61, 60), (45, 43, 69, 70), (60, 61, 63, 62), (62, 63, 33, 32), (32, 34, 36, 38, 40, 42, 44, 46, 48, 50, 52, 54, 56, 58, 60, 62), (64, 65, 79, 78, 77, 76, 75, 74, 73, 72, 71, 70, 69, 68, 67, 66), (55, 53, 74, 75), (33, 63, 79, 65), (41, 39, 67, 68), (51, 49, 72, 73), (61, 59, 77, 78), (37, 35, 64, 66), (47, 45, 70, 71), (57, 55, 75, 76), (43, 41, 68, 69), (53, 51, 73, 74), (63, 61, 78, 79), (39, 37, 66, 67), (49, 47, 71, 72), (59, 57, 76, 77), (35, 33, 65, 64), (0, 2, 4, 6, 8, 10, 12, 14, 16, 18, 20, 22, 24, 26, 28, 30), (3, 1, 31, 29, 27, 25, 23, 21, 19, 17, 15, 13, 11, 9, 7, 5)])
me_cylinder_003.polygons.foreach_set('use_smooth', [True] * 52)
me_cylinder_003.materials.append(mat_material_003)
me_cylinder_003.use_remesh_preserve_volume = False
me_cylinder_003.use_remesh_preserve_attributes = False
me_cylinder_003.use_mirror_vertex_groups = False
me_cylinder_003.update()
me_cylinder_001 = bpy.data.meshes.new('Cylinder.001')
me_cylinder_001.from_pydata([(0.0, 1.0, -1.002), (0.0, 1.0, 1.002), (0.3827, 0.9239, -1.002), (0.3827, 0.9239, 1.002), (0.7071, 0.7071, -1.002), (0.7071, 0.7071, 1.002), (0.9239, 0.3827, -1.002), (0.9239, 0.3827, 1.002), (1.0, -4.027e-08, -1.002), (1.0, -4.768e-08, 1.002), (0.9239, -0.3827, -1.002), (0.9239, -0.3827, 1.002), (0.7071, -0.7071, -1.002), (0.7071, -0.7071, 1.002), (0.3827, -0.9239, -1.002), (0.3827, -0.9239, 1.002), (1.51e-07, -1.0, -1.002), (1.51e-07, -1.0, 1.002), (-0.3827, -0.9239, -1.002), (-0.3827, -0.9239, 1.002), (-0.7071, -0.7071, -1.002), (-0.7071, -0.7071, 1.002), (-0.9239, -0.3827, -1.002), (-0.9239, -0.3827, 1.002), (-1.0, 1.537e-08, -1.002), (-1.0, 7.953e-09, 1.002), (-0.9239, 0.3827, -1.002), (-0.9239, 0.3827, 1.002), (-0.7071, 0.7071, -1.002), (-0.7071, 0.7071, 1.002), (-0.3827, 0.9239, -1.002), (-0.3827, 0.9239, 1.002), (2.038, 2.079, 0.0837), (0.9468, 0.8465, 0.08433), (2.358, 2.072, 0.08039), (1.17, 0.6228, 0.07791), (2.642, 2.057, 0.06484), (1.36, 0.4333, 0.05963), (2.846, 2.035, 0.03942), (1.487, 0.3066, 0.03227), (2.938, 2.011, 0.008003), (1.531, 0.2621, 6.716e-10), (2.905, 1.987, -0.02464), (1.487, 0.3066, -0.03227), (2.752, 1.967, -0.05353), (1.36, 0.4333, -0.05963), (2.502, 1.955, -0.07427), (1.17, 0.6228, -0.07791), (2.193, 1.952, -0.0837), (0.9468, 0.8465, -0.08433), (1.873, 1.958, -0.08039), (0.7231, 1.07, -0.07791), (1.589, 1.974, -0.06484), (0.5336, 1.26, -0.05963), (1.385, 1.995, -0.03942), (0.4069, 1.386, -0.03227), (1.293, 2.02, -0.008002), (0.3624, 1.431, 3.143e-08), (1.326, 2.044, 0.02464), (0.4069, 1.386, 0.03227), (1.479, 2.063, 0.05353), (0.5336, 1.26, 0.05963), (1.729, 2.075, 0.07427), (0.7231, 1.07, 0.07791), (0.6284, 0.0809, 0.07791), (0.4048, 0.3045, 0.08433), (0.818, -0.1087, 0.05963), (0.9447, -0.2354, 0.03227), (0.9892, -0.2798, -9.215e-09), (0.9447, -0.2354, -0.03227), (0.818, -0.1087, -0.05963), (0.6284, 0.0809, -0.07791), (0.4048, 0.3045, -0.08433), (0.1812, 0.5281, -0.07791), (-0.008393, 0.7177, -0.05963), (-0.1351, 0.8444, -0.03227), (-0.1795, 0.8889, 2.154e-08), (-0.1351, 0.8444, 0.03227), (-0.008393, 0.7177, 0.05963), (0.1812, 0.5281, 0.07791)], [], [(0, 1, 3, 2), (2, 3, 5, 4), (4, 5, 7, 6), (6, 7, 9, 8), (8, 9, 11, 10), (10, 11, 13, 12), (12, 13, 15, 14), (14, 15, 17, 16), (16, 17, 19, 18), (18, 19, 21, 20), (20, 21, 23, 22), (22, 23, 25, 24), (24, 25, 27, 26), (26, 27, 29, 28), (28, 29, 31, 30), (30, 31, 1, 0), (32, 33, 35, 34), (34, 35, 37, 36), (36, 37, 39, 38), (38, 39, 41, 40), (40, 41, 43, 42), (42, 43, 45, 44), (44, 45, 47, 46), (46, 47, 49, 48), (48, 49, 51, 50), (50, 51, 53, 52), (52, 53, 55, 54), (54, 55, 57, 56), (56, 57, 59, 58), (58, 59, 61, 60), (45, 43, 69, 70), (60, 61, 63, 62), (62, 63, 33, 32), (32, 34, 36, 38, 40, 42, 44, 46, 48, 50, 52, 54, 56, 58, 60, 62), (64, 65, 79, 78, 77, 76, 75, 74, 73, 72, 71, 70, 69, 68, 67, 66), (55, 53, 74, 75), (33, 63, 79, 65), (41, 39, 67, 68), (51, 49, 72, 73), (61, 59, 77, 78), (37, 35, 64, 66), (47, 45, 70, 71), (57, 55, 75, 76), (43, 41, 68, 69), (53, 51, 73, 74), (63, 61, 78, 79), (39, 37, 66, 67), (49, 47, 71, 72), (59, 57, 76, 77), (35, 33, 65, 64), (0, 2, 4, 6, 8, 10, 12, 14, 16, 18, 20, 22, 24, 26, 28, 30), (3, 1, 31, 29, 27, 25, 23, 21, 19, 17, 15, 13, 11, 9, 7, 5)])
me_cylinder_001.polygons.foreach_set('use_smooth', [True] * 52)
me_cylinder_001.materials.append(mat_material_003)
me_cylinder_001.use_remesh_preserve_volume = False
me_cylinder_001.use_remesh_preserve_attributes = False
me_cylinder_001.use_mirror_vertex_groups = False
me_cylinder_001.update()
me_cube_001 = bpy.data.meshes.new('Cube.001')
me_cube_001.from_pydata([(0.2, 0.5, 2.0), (0.2, -0.5, 2.0), (-0.2, 0.5, 2.0), (-0.2, -0.5, 2.0), (0.2, -0.5, 0.09023), (-0.2, -0.5, 0.09023), (-0.2, 0.5, 0.09023), (0.2, 0.5, 0.09023), (0.25, -0.5, 0.0), (0.25, 0.5, 0.0), (-0.25, -0.5, 0.0), (-0.25, 0.5, 0.0), (-0.23, -0.5, 0.09023), (-0.25, -0.5, 0.07023), (-0.25, 0.5, 0.07023), (-0.23, 0.5, 0.09023), (0.25, -0.5, 0.07023), (0.23, -0.5, 0.09023), (0.23, 0.5, 0.09023), (0.25, 0.5, 0.07023)], [], [(3, 1, 0, 2), (4, 7, 0, 1), (6, 5, 3, 2), (7, 4, 17, 18), (9, 19, 16, 8), (5, 6, 15, 12), (10, 13, 14, 11), (12, 15, 14, 13), (16, 19, 18, 17)])
me_cube_001.polygons.foreach_set('material_index', [1, 0, 0, 0, 0, 0, 0, 0, 0])
_uv = me_cube_001.uv_layers.new(name='UVMap')
_uv.uv.foreach_set('vector', [0.3841, 0.4101, 0.6001, 0.4101, 0.6001, 0.9501, 0.3841, 0.9501, 0.0, 0.04512, 1.0, 0.04512, 1.0, 1.0, 0.0, 1.0, 0.0, 0.04512, 1.0, 0.04512, 1.0, 1.0, 0.0, 1.0, 0.9771, 0.07264, 0.008051, 0.07264, 0.008051, 0.05811, 0.9771, 0.05811, 1.0, 0.0, 1.0, 0.03512, 0.0, 0.03512, 0.0, 0.0, 0.01353, 0.09251, 0.9903, 0.09251, 0.9903, 0.1072, 0.01353, 0.1072, 1.0, 0.0, 1.0, 0.03512, 0.0, 0.03512, 0.0, 0.0, 0.01353, 0.1072, 0.9903, 0.1072, 0.9903, 0.1169, 0.01353, 0.1169, 0.008051, 0.04842, 0.9771, 0.04842, 0.9771, 0.05811, 0.008051, 0.05811])
me_cube_001.materials.append(mat_material_001)
me_cube_001.materials.append(mat_material)
me_cube_001.use_remesh_preserve_volume = False
me_cube_001.use_remesh_preserve_attributes = False
me_cube_001.use_mirror_vertex_groups = False
me_cube_001.update()

# ---- objects
ob_bake = bpy.data.objects.new('Bake', me_cylinder_009)
ob_merged = bpy.data.objects.new('Merged', me_cylinder_008)
ob_back_pole = bpy.data.objects.new('Back Pole', me_cylinder_003)
ob_front_pole = bpy.data.objects.new('Front Pole', me_cylinder_001)
ob_wall = bpy.data.objects.new('Wall', me_cube_001)
ob_lamp = bpy.data.objects.new('Lamp', light_lamp)
ob_camera = bpy.data.objects.new('Camera', cam_camera)

# ---- transforms, parenting, visibility, modifiers, constraints
ob_bake.location = (0.0, 0.0, 0.0)
ob_bake.lineart.crease_threshold = 0.0
ob_merged.location = (-0.3003, 0.0, 1.835)
ob_merged.rotation_euler = (-4.712, 1.571, 0.0)
ob_merged.scale = (0.05088, 0.05088, 0.4986)
ob_merged.hide_viewport = True
ob_merged.hide_render = True
ob_merged.lineart.crease_threshold = 0.0
ob_back_pole.location = (-0.3003, 0.0, 1.835)
ob_back_pole.rotation_euler = (-4.712, 1.571, 0.0)
ob_back_pole.scale = (0.05088, 0.05088, 0.4986)
ob_back_pole.hide_viewport = True
ob_back_pole.hide_render = True
ob_back_pole.lineart.crease_threshold = 0.0
ob_front_pole.location = (0.2997, 0.0, 1.835)
ob_front_pole.rotation_euler = (-1.571, 1.571, 0.0)
ob_front_pole.scale = (0.05088, 0.05088, 0.4986)
ob_front_pole.hide_viewport = True
ob_front_pole.hide_render = True
ob_front_pole.lineart.crease_threshold = 0.0
ob_wall.location = (0.0, 0.0, 0.0)
ob_wall.hide_viewport = True
ob_wall.hide_render = True
ob_wall.lineart.crease_threshold = 0.0
ob_lamp.location = (4.076, 1.005, 5.904)
ob_lamp.rotation_euler = (0.6503, 0.05522, 1.866)
ob_lamp.lock_rotations_4d = False
ob_lamp.empty_display_type = 'ARROWS'
ob_lamp.color = (0.0, 0.0, 0.0, 0.0)
ob_lamp.hide_viewport = True
ob_lamp.hide_render = True
ob_lamp.lineart.crease_threshold = 0.0
ob_camera.location = (7.481, -6.508, 5.344)
ob_camera.rotation_euler = (1.109, 0.0, 0.8149)
ob_camera.lock_rotations_4d = False
ob_camera.empty_display_type = 'ARROWS'
ob_camera.color = (0.0, 0.0, 0.0, 0.0)
ob_camera.display_type = 'WIRE'
ob_camera.lineart.crease_threshold = 0.0

# ---- collection membership
col_collection_1.objects.link(ob_bake)
col_collection_1.objects.link(ob_merged)
col_collection_1.objects.link(ob_back_pole)
col_collection_1.objects.link(ob_front_pole)
col_collection_1.objects.link(ob_wall)
col_collection_1.objects.link(ob_lamp)
col_collection_1.objects.link(ob_camera)

# ---- scene / render settings (as saved in the file)
scene.camera = ob_camera
scene.frame_start = 1; scene.frame_end = 250; scene.frame_set(106)
scene.render.engine = 'BLENDER_EEVEE_NEXT'
scene.render.resolution_percentage = 50
scene.render.dither_intensity = 0.0
scene.render.use_bake_selected_to_active = True
scene.cycles.use_denoising = False
scene.cycles.samples = 128
scene.cycles.sampling_pattern = 'TABULATED_SOBOL'
scene.cycles.use_adaptive_sampling = False
scene.cycles.use_light_tree = False
scene.cycles.blur_glossy = 0.0
scene.cycles.sample_clamp_indirect = 0.0
scene.view_settings.view_transform = 'Standard'
bpy.context.view_layer.update()

# ---- added for rendering (the .blend has no usable light): sun
light_auto_sun = bpy.data.lights.new('AutoSun', 'SUN')
light_auto_sun.energy = 3.0
light_auto_sun.angle = 0.0523599
ob_auto_sun = bpy.data.objects.new('AutoSun', light_auto_sun)
scene.collection.objects.link(ob_auto_sun)
ob_auto_sun.rotation_euler = (0.872665, 0.174533, 0.523599)
bpy.context.view_layer.update()

